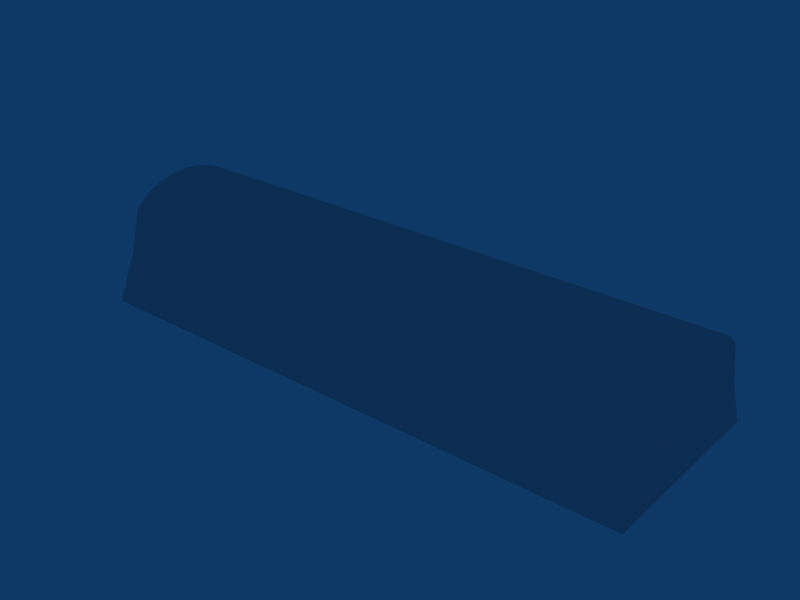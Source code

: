 # Source: barrier.blend  (saved by Blender 2.49.2; exported with 4.5.12 LTS)
import bpy
from mathutils import Matrix  # noqa: F401  (used for matrix-valued properties, if any)

bpy.ops.wm.read_factory_settings(use_empty=True)
scene = bpy.context.scene
scene.name = 'Scene'

# ---- collections
col_collection_1 = bpy.data.collections.new('Collection 1'); scene.collection.children.link(col_collection_1)

# ---- world
world_world = bpy.data.worlds.new('World'); scene.world = world_world
world_world.color = (0.05656, 0.2208, 0.4)
world_world.use_sun_shadow = False
world_world.sun_shadow_jitter_overblur = 0.0
world_world.cycles.sampling_method = 'MANUAL'
world_world.cycles.sample_map_resolution = 256

# ---- meshes
me_cylinder_001 = bpy.data.meshes.new('Cylinder.001')
me_cylinder_001.from_pydata([(-0.006207, -1.247, -1.0), (-0.8, -0.9808, -1.0), (-1.2, -0.9, -1.0), (-1.56, -0.8315, -1.0), (-1.711, -0.7071, -1.0), (-1.836, -0.5556, -1.0), (-1.928, -0.3827, -1.0), (-1.985, -0.1951, -1.0), (-2.004, 9.656e-07, -1.0), (-1.985, 0.1951, -1.0), (-1.928, 0.3827, -1.0), (-1.836, 0.5556, -1.0), (-1.711, 0.7071, -1.0), (-1.56, 0.8315, -1.0), (-1.2, 0.9, -1.0), (-0.8, 0.9808, -1.0), (-0.007209, 1.243, -1.0), (-0.006206, -1.247, 1.0), (-0.8, -0.9808, 1.0), (-1.2, -0.9, 1.0), (-1.56, -0.8315, 1.0), (-1.711, -0.7071, 1.0), (-1.836, -0.5556, 1.0), (-1.928, -0.3827, 1.0), (-1.985, -0.1951, 1.0), (-2.004, -4.105e-06, 1.0), (-1.985, 0.1951, 1.0), (-1.928, 0.3827, 1.0), (-1.836, 0.5556, 1.0), (-1.711, 0.7071, 1.0), (-1.56, 0.8315, 1.0), (-1.2, 0.9, 1.0), (-0.8, 0.9808, 1.0), (-0.007217, 1.243, 1.0), (-1.004, 0.0, -1.0), (-1.004, 0.0, 1.0)], [], [(34, 0, 1), (35, 18, 17), (34, 1, 2), (35, 19, 18), (34, 2, 3), (35, 20, 19), (34, 3, 4), (35, 21, 20), (34, 4, 5), (35, 22, 21), (34, 5, 6), (35, 23, 22), (34, 6, 7), (35, 24, 23), (34, 7, 8), (35, 25, 24), (34, 8, 9), (35, 26, 25), (34, 9, 10), (35, 27, 26), (34, 10, 11), (35, 28, 27), (34, 11, 12), (35, 29, 28), (34, 12, 13), (35, 30, 29), (34, 13, 14), (35, 31, 30), (34, 14, 15), (35, 32, 31), (34, 15, 16), (35, 33, 32), (0, 17, 18, 1), (1, 18, 19, 2), (2, 19, 20, 3), (3, 20, 21, 4), (4, 21, 22, 5), (5, 22, 23, 6), (6, 23, 24, 7), (7, 24, 25, 8), (8, 25, 26, 9), (9, 26, 27, 10), (10, 27, 28, 11), (11, 28, 29, 12), (12, 29, 30, 13), (13, 30, 31, 14), (14, 31, 32, 15), (15, 32, 33, 16), (0, 16, 33, 17), (17, 33, 35), (0, 34, 16)])
_uv = me_cylinder_001.uv_layers.new(name='UVTex')
_uv.uv.foreach_set('vector', [0.5009, 0.4016, 0.0, 0.8022, 0.107, 0.4835, 0.5008, 0.4007, 0.1111, 0.3197, 0.005371, 0.004309, 0.5009, 0.4016, 0.107, 0.4835, 0.1395, 0.3228, 0.5008, 0.4007, 0.1433, 0.4786, 0.1111, 0.3197, 0.5009, 0.4016, 0.1395, 0.3228, 0.1671, 0.1783, 0.5008, 0.4007, 0.1705, 0.6215, 0.1433, 0.4786, 0.5009, 0.4016, 0.1671, 0.1783, 0.217, 0.1175, 0.5008, 0.4007, 0.22, 0.6817, 0.1705, 0.6215, 0.5009, 0.4016, 0.217, 0.1175, 0.2779, 0.06758, 0.5008, 0.4007, 0.2802, 0.7311, 0.22, 0.6817, 0.5009, 0.4016, 0.2779, 0.06758, 0.3474, 0.0305, 0.5008, 0.4007, 0.3489, 0.7678, 0.2802, 0.7311, 0.5009, 0.4016, 0.3474, 0.0305, 0.4227, 0.007679, 0.5008, 0.4007, 0.4234, 0.7904, 0.3489, 0.7678, 0.5009, 0.4016, 0.4227, 0.007679, 0.5011, 0.0, 0.5008, 0.4007, 0.501, 0.798, 0.4234, 0.7904, 0.5009, 0.4016, 0.5011, 0.0, 0.5794, 0.007756, 0.5008, 0.4007, 0.5785, 0.7903, 0.501, 0.798, 0.5009, 0.4016, 0.5794, 0.007756, 0.6548, 0.03065, 0.5008, 0.4007, 0.653, 0.7677, 0.5785, 0.7903, 0.5009, 0.4016, 0.6548, 0.03065, 0.7242, 0.0678, 0.5008, 0.4007, 0.7217, 0.731, 0.653, 0.7677, 0.5009, 0.4016, 0.7242, 0.0678, 0.785, 0.1178, 0.5008, 0.4007, 0.7819, 0.6815, 0.7217, 0.731, 0.5009, 0.4016, 0.785, 0.1178, 0.8349, 0.1787, 0.5008, 0.4007, 0.8312, 0.6213, 0.7819, 0.6815, 0.5009, 0.4016, 0.8349, 0.1787, 0.8624, 0.3232, 0.5008, 0.4007, 0.8584, 0.4783, 0.8312, 0.6213, 0.5009, 0.4016, 0.8624, 0.3232, 0.8948, 0.4838, 0.5008, 0.4007, 0.8905, 0.3194, 0.8584, 0.4783, 0.5009, 0.4016, 0.8948, 0.4838, 1.0, 0.8023, 0.5008, 0.4007, 0.9946, 0.00439, 0.8905, 0.3194, -0.005931, 0.7573, 0.5227, 0.5434, 0.5299, 0.5553, 0.3713, 0.9449, 0.3713, 0.9449, 0.5299, 0.5553, 0.5416, 0.5659, 0.5048, 0.9585, 0.5048, 0.9585, 0.5416, 0.5659, 0.5652, 0.5816, 0.6198, 0.943, 0.6198, 0.943, 0.5652, 0.5816, 0.5839, 0.5848, 0.6893, 0.9236, 0.6893, 0.9236, 0.5839, 0.5848, 0.6014, 0.5828, 0.7548, 0.8945, 0.7548, 0.8945, 0.6014, 0.5828, 0.6174, 0.5766, 0.8147, 0.8562, 0.8147, 0.8562, 0.6174, 0.5766, 0.6315, 0.5668, 0.8677, 0.8098, 0.8677, 0.8098, 0.6315, 0.5668, 0.6433, 0.554, 0.9128, 0.7565, 0.9128, 0.7565, 0.6433, 0.554, 0.6525, 0.5385, 0.9491, 0.6976, 0.9491, 0.6976, 0.6525, 0.5385, 0.6587, 0.5209, 0.9764, 0.6345, 0.9764, 0.6345, 0.6587, 0.5209, 0.6615, 0.5014, 0.9944, 0.5688, 0.9944, 0.5688, 0.6615, 0.5014, 0.6605, 0.4806, 1.003, 0.5016, 1.003, 0.5016, 0.6605, 0.4806, 0.6553, 0.4591, 1.004, 0.432, 1.004, 0.432, 0.6553, 0.4591, 0.6412, 0.4399, 0.9843, 0.334, 0.9843, 0.334, 0.6412, 0.4399, 0.6205, 0.4176, 0.9397, 0.231, 0.9397, 0.231, 0.6205, 0.4176, 0.5737, 0.3812, 0.6866, 0.02545, -0.005931, 0.7573, 0.6866, 0.02545, 0.5737, 0.3812, 0.5227, 0.5434, 0.005371, 0.004309, 0.9946, 0.00439, 0.5008, 0.4007, 0.0, 0.8022, 0.5009, 0.4016, 1.0, 0.8023])
me_cylinder_001.use_remesh_preserve_volume = False
me_cylinder_001.use_remesh_preserve_attributes = False
me_cylinder_001.use_mirror_vertex_groups = False
me_cylinder_001.update()

# ---- objects
ob_cylinder = bpy.data.objects.new('Cylinder', me_cylinder_001)

# ---- transforms, parenting, visibility, modifiers, constraints
ob_cylinder.location = (0.0, 0.0, 0.0)
ob_cylinder.rotation_euler = (0.0, 1.571, 0.0)
ob_cylinder.scale = (0.6, 0.8, 3.0)
ob_cylinder.lock_rotations_4d = False
ob_cylinder.empty_display_type = 'ARROWS'
ob_cylinder.lineart.crease_threshold = 0.0

# ---- collection membership
col_collection_1.objects.link(ob_cylinder)

# ---- scene / render settings (as saved in the file)
scene.frame_start = 1; scene.frame_end = 250; scene.frame_set(1)
scene.render.engine = 'BLENDER_EEVEE_NEXT'
scene.render.image_settings.file_format = 'JPEG'
scene.render.image_settings.color_mode = 'RGB'
scene.render.image_settings.compression = 90
scene.render.resolution_x = 800
scene.render.resolution_y = 600
scene.render.pixel_aspect_x = 100.0
scene.render.pixel_aspect_y = 100.0
scene.render.fps = 25
scene.render.dither_intensity = 0.0
scene.render.use_compositing = False
scene.render.use_sequencer = False
scene.render.bake_margin = 2
scene.render.bake_bias = 0.0
scene.render.use_stamp_time = False
scene.render.use_stamp_date = False
scene.render.use_stamp_frame = False
scene.render.use_stamp_camera = False
scene.render.use_stamp_scene = False
scene.render.use_stamp_filename = False
scene.render.use_stamp_render_time = False
scene.render.stamp_font_size = 0
scene.cycles.use_denoising = False
scene.cycles.samples = 10
scene.cycles.sampling_pattern = 'TABULATED_SOBOL'
scene.cycles.light_sampling_threshold = 0.0
scene.cycles.use_adaptive_sampling = False
scene.cycles.use_light_tree = False
scene.cycles.blur_glossy = 0.0
scene.cycles.volume_bounces = 1
scene.cycles.pixel_filter_type = 'GAUSSIAN'
scene.cycles.sample_clamp_indirect = 0.0
scene.view_settings.view_transform = 'Raw'
bpy.context.view_layer.update()

# ---- added for rendering (the .blend has no active camera): camera
cam_auto = bpy.data.cameras.new('AutoCamera')
cam_auto.lens = 50.0
cam_auto.sensor_width = 36.0
cam_auto.clip_end = 1000.0
ob_auto_camera = bpy.data.objects.new('AutoCamera', cam_auto)
scene.collection.objects.link(ob_auto_camera)
ob_auto_camera.location = (5.95351, -7.14561, 5.36594)
ob_auto_camera.rotation_euler = (1.09748, -7.21219e-08, 0.694738)
scene.camera = ob_auto_camera
bpy.context.view_layer.update()
